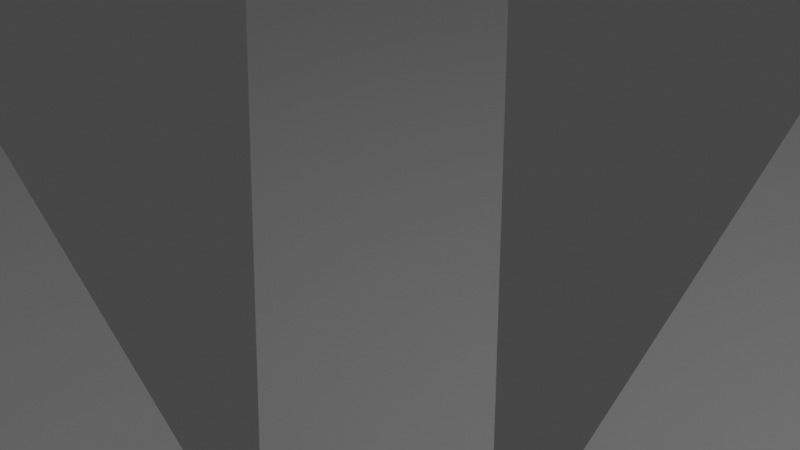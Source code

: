 # Source: flower.blend  (saved by Blender 3.0.42; exported with 4.5.12 LTS)
import bpy
from mathutils import Matrix  # noqa: F401  (used for matrix-valued properties, if any)

bpy.ops.wm.read_factory_settings(use_empty=True)
scene = bpy.context.scene
scene.name = 'Scene'

# ---- collections
col_collection = bpy.data.collections.new('Collection'); scene.collection.children.link(col_collection)

# ---- world
world_world = bpy.data.worlds.new('World'); scene.world = world_world
world_world.use_nodes = True; world_world.node_tree.nodes.clear()
_N = world_world.node_tree.nodes; _L = world_world.node_tree.links
n0 = _N.new('ShaderNodeOutputWorld'); n0.name = 'World Output'; n0.location = (300, 300)
n1 = _N.new('ShaderNodeBackground'); n1.name = 'Background'; n1.location = (10, 300)
n1.inputs[0].default_value = (0.05088, 0.05088, 0.05088, 1.0)
_L.new(n1.outputs[0], n0.inputs[0])
n0.is_active_output = True
world_world.color = (0.05088, 0.05088, 0.05088)
world_world.use_sun_shadow = False
world_world.sun_shadow_jitter_overblur = 0.0

# ---- cameras
cam_camera = bpy.data.cameras.new('Camera')
cam_camera.clip_end = 100.0
cam_camera.ortho_scale = 7.314

# ---- lights
light_light = bpy.data.lights.new('Light', 'POINT')
light_light.transmission_factor = 0.0
light_light.energy = 1000.0
light_light.shadow_soft_size = 0.1
light_light.shadow_maximum_resolution = 0.006
light_light.use_absolute_resolution = True

# ---- meshes
me_cube_001 = bpy.data.meshes.new('Cube.001')
me_cube_001.from_pydata([(-10.07, -1.815, 0.6843), (-10.08, -1.82, 0.2989), (-10.08, 1.379, 0.6475), (-10.1, 1.375, 0.2622), (-1.625, -0.9337, -3.5), (-1.632, -0.9358, -3.671), (-1.631, 0.4843, -3.517), (-1.639, 0.4823, -3.688), (-0.6455, -2.009, -3.688), (-0.6475, -2.002, -3.517), (0.7726, -2.003, -3.671), (0.7706, -1.995, -3.5), (-1.492, -10.48, 0.2622), (-1.496, -10.46, 0.6475), (1.703, -10.46, 0.2989), (1.698, -10.45, 0.6843), (-1.607, 10.01, 0.6843), (-1.611, 10.02, 0.2989), (1.588, 10.02, 0.6475), (1.583, 10.04, 0.2622), (-0.6774, 1.503, -3.5), (-0.6794, 1.511, -3.671), (0.7407, 1.511, -3.517), (0.7387, 1.519, -3.688), (10.2, 1.702, 0.6835), (10.21, 1.707, 0.2982), (10.37, -1.488, 0.6471), (10.38, -1.483, 0.2618), (1.767, 0.4047, -3.509), (1.775, 0.4071, -3.681), (1.843, -1.011, -3.526), (1.851, -1.009, -3.697), (-8.46, -5.982, 0.6475), (-8.47, -5.998, 0.2622), (-0.6729, -1.997, -3.5), (-0.6773, -2.004, -3.671), (-1.626, -0.9473, -3.517), (-1.631, -0.954, -3.688), (6.17, 8.051, 0.3045), (6.16, 8.036, 0.6898), (-0.7351, -2.028, -3.671), (-6.312, -8.347, 0.6843), (-6.322, -8.362, 0.2989), (-0.6919, 1.512, -3.688), (-0.685, 1.507, -3.517), (-1.69, 0.5042, -3.671), (-1.683, 0.5001, -3.5), (-6.088, 8.154, 0.2622), (-6.073, 8.144, 0.6475), (-8.336, 5.884, 0.2989), (-8.321, 5.875, 0.6843), (8.398, 5.756, 0.6567), (8.408, 5.772, 0.2714), (0.7468, 1.451, -3.502), (0.7513, 1.458, -3.673), (1.74, 0.4394, -3.517), (1.745, 0.4463, -3.688), (8.304, -6.617, 0.6843), (8.32, -6.627, 0.2989), (5.964, -8.791, 0.6475), (5.979, -8.801, 0.2622), (1.847, -1.035, -3.5), (1.854, -1.04, -3.671), (0.8076, -2.0, -3.517), (0.8144, -2.005, -3.688), (-0.6375, 1.863, -4.049), (-2.035, 0.6342, -4.049), (-2.035, -1.053, -4.049), (-0.8414, -2.247, -4.049), (0.9253, -2.274, -4.049), (2.077, -1.285, -4.049), (0.9986, 1.804, -4.049), (2.057, 0.5955, -4.049), (-0.6375, 1.863, -3.216), (-2.035, 0.6342, -3.216), (-2.035, -1.053, -3.216), (-0.8414, -2.247, -3.216), (0.9253, -2.274, -3.216), (2.077, -1.285, -3.216), (0.9986, 1.804, -3.216), (2.057, 0.5955, -3.216), (-0.5148, 1.494, -2.827), (-1.667, 0.4802, -2.827), (-1.667, -0.9119, -2.827), (-0.683, -1.896, -2.827), (0.7745, -1.919, -2.827), (1.724, -1.103, -2.827), (0.835, 1.445, -2.827), (1.708, 0.4483, -2.827), (-0.01396, -0.01199, -2.428), (-0.1686, -0.148, -2.428), (-0.1686, -0.3347, -2.428), (-0.03653, -0.4667, -2.428), (0.159, -0.4697, -2.428), (0.2863, -0.3603, -2.428), (0.1671, -0.01849, -2.428), (0.2841, -0.1522, -2.428), (-0.4208, 1.211, -4.279), (-1.386, 0.3624, -4.279), (-1.386, -0.8036, -4.279), (-0.5617, -1.628, -4.279), (0.659, -1.647, -4.279), (1.454, -0.9638, -4.279), (0.7096, 1.171, -4.279), (1.441, 0.3356, -4.279), (-0.08841, 0.2119, -4.652), (-0.3914, -0.05457, -4.652), (-0.3914, -0.4205, -4.652), (-0.1326, -0.6793, -4.652), (0.2505, -0.6851, -4.652), (0.5001, -0.4708, -4.652), (0.2664, 0.1991, -4.652), (0.4958, -0.06296, -4.652), (-0.09159, 0.2214, -6.255), (-0.4009, -0.05059, -6.255), (-0.4009, -0.4242, -6.255), (-0.1367, -0.6883, -6.255), (0.2544, -0.6943, -6.255), (0.5092, -0.4755, -6.255), (0.2706, 0.2084, -6.255), (0.5048, -0.05915, -6.255), (-0.146, 0.385, -9.659), (-0.5637, 0.01764, -9.659), (-0.5637, -0.4869, -9.659), (-0.2069, -0.8436, -9.659), (0.3212, -0.8516, -9.659), (0.6654, -0.5562, -9.659), (0.3431, 0.3674, -9.659), (0.6594, 0.006075, -9.659), (-0.1806, 0.489, -13.02), (-0.6672, 0.06103, -13.02), (-0.6672, -0.5267, -13.02), (-0.2516, -0.9423, -13.02), (0.3637, -0.9517, -13.02), (0.7647, -0.6075, -13.02), (0.3893, 0.4685, -13.02), (0.7578, 0.04756, -13.02), (-0.1806, 0.489, -25.36), (-0.6672, 0.06103, -25.36), (-0.6672, -0.5267, -25.36), (-0.2516, -0.9423, -25.36), (0.3637, -0.9517, -25.36), (0.7647, -0.6075, -25.36), (0.3893, 0.4685, -25.36), (0.7578, 0.04756, -25.36)], [], [(5, 4, 0, 1), (0, 4, 6, 2), (7, 6, 4, 5), (3, 2, 6, 7), (1, 0, 2, 3), (5, 1, 3, 7), (8, 9, 11, 10), (10, 11, 15, 14), (14, 15, 13, 12), (12, 13, 9, 8), (10, 14, 12, 8), (15, 11, 9, 13), (21, 20, 16, 17), (16, 20, 22, 18), (23, 22, 20, 21), (19, 18, 22, 23), (17, 16, 18, 19), (21, 17, 19, 23), (29, 28, 24, 25), (24, 28, 30, 26), (31, 30, 28, 29), (27, 26, 30, 31), (25, 24, 26, 27), (29, 25, 27, 31), (33, 32, 36, 37), (42, 41, 32, 33), (37, 36, 34, 35), (35, 34, 41, 42), (35, 42, 33, 37), (41, 34, 36, 32), (54, 53, 39, 38), (39, 53, 55, 51), (56, 55, 53, 54), (47, 48, 44, 43), (43, 44, 46, 45), (45, 46, 50, 49), (50, 46, 44, 48), (49, 50, 48, 47), (45, 49, 47, 43), (52, 51, 55, 56), (38, 39, 51, 52), (54, 38, 52, 56), (62, 61, 57, 58), (57, 61, 63, 59), (64, 63, 61, 62), (60, 59, 63, 64), (58, 57, 59, 60), (62, 58, 60, 64), (66, 65, 97, 98), (73, 81, 87, 79), (66, 74, 73, 65), (67, 75, 74, 66), (65, 73, 79, 71), (72, 80, 78, 70), (68, 76, 75, 67), (70, 78, 77, 69), (69, 77, 76, 68), (71, 79, 80, 72), (83, 91, 90, 82), (80, 88, 86, 78), (76, 84, 83, 75), (78, 86, 85, 77), (77, 85, 84, 76), (79, 87, 88, 80), (74, 82, 81, 73), (75, 83, 82, 74), (93, 94, 96, 95, 89, 90, 91, 92), (81, 89, 95, 87), (88, 96, 94, 86), (84, 92, 91, 83), (86, 94, 93, 85), (85, 93, 92, 84), (87, 95, 96, 88), (82, 90, 89, 81), (100, 99, 107, 108), (67, 66, 98, 99), (65, 71, 103, 97), (72, 70, 102, 104), (68, 67, 99, 100), (70, 69, 101, 102), (69, 68, 100, 101), (71, 72, 104, 103), (105, 111, 119, 113), (102, 101, 109, 110), (101, 100, 108, 109), (103, 104, 112, 111), (98, 97, 105, 106), (99, 98, 106, 107), (97, 103, 111, 105), (104, 102, 110, 112), (114, 113, 121, 122), (112, 110, 118, 120), (108, 107, 115, 116), (110, 109, 117, 118), (109, 108, 116, 117), (111, 112, 120, 119), (106, 105, 113, 114), (107, 106, 114, 115), (125, 124, 132, 133), (115, 114, 122, 123), (113, 119, 127, 121), (120, 118, 126, 128), (116, 115, 123, 124), (118, 117, 125, 126), (117, 116, 124, 125), (119, 120, 128, 127), (136, 134, 142, 144), (127, 128, 136, 135), (122, 121, 129, 130), (123, 122, 130, 131), (121, 127, 135, 129), (128, 126, 134, 136), (124, 123, 131, 132), (126, 125, 133, 134), (141, 140, 139, 138, 137, 143, 144, 142), (132, 131, 139, 140), (134, 133, 141, 142), (133, 132, 140, 141), (135, 136, 144, 143), (130, 129, 137, 138), (131, 130, 138, 139), (129, 135, 143, 137)])
_uv = me_cube_001.uv_layers.new(name='UVMap')
_uv.uv.foreach_set('vector', [0.375, 0.25, 0.625, 0.25, 0.625, 0.5, 0.375, 0.5, 0.625, 0.5, 0.875, 0.5, 0.875, 0.75, 0.625, 0.75, 0.375, 0.0, 0.625, 0.0, 0.625, 0.25, 0.375, 0.25, 0.375, 0.75, 0.625, 0.75, 0.625, 1.0, 0.375, 1.0, 0.375, 0.5, 0.625, 0.5, 0.625, 0.75, 0.375, 0.75, 0.125, 0.5, 0.375, 0.5, 0.375, 0.75, 0.125, 0.75, 0.375, 0.0, 0.625, 0.0, 0.625, 0.25, 0.375, 0.25, 0.375, 0.25, 0.625, 0.25, 0.625, 0.5, 0.375, 0.5, 0.375, 0.5, 0.625, 0.5, 0.625, 0.75, 0.375, 0.75, 0.375, 0.75, 0.625, 0.75, 0.625, 1.0, 0.375, 1.0, 0.125, 0.5, 0.375, 0.5, 0.375, 0.75, 0.125, 0.75, 0.625, 0.5, 0.875, 0.5, 0.875, 0.75, 0.625, 0.75, 0.375, 0.25, 0.625, 0.25, 0.625, 0.5, 0.375, 0.5, 0.625, 0.5, 0.875, 0.5, 0.875, 0.75, 0.625, 0.75, 0.375, 0.0, 0.625, 0.0, 0.625, 0.25, 0.375, 0.25, 0.375, 0.75, 0.625, 0.75, 0.625, 1.0, 0.375, 1.0, 0.375, 0.5, 0.625, 0.5, 0.625, 0.75, 0.375, 0.75, 0.125, 0.5, 0.375, 0.5, 0.375, 0.75, 0.125, 0.75, 0.375, 0.25, 0.625, 0.25, 0.625, 0.5, 0.375, 0.5, 0.625, 0.5, 0.875, 0.5, 0.875, 0.75, 0.625, 0.75, 0.375, 0.0, 0.625, 0.0, 0.625, 0.25, 0.375, 0.25, 0.375, 0.75, 0.625, 0.75, 0.625, 1.0, 0.375, 1.0, 0.375, 0.5, 0.625, 0.5, 0.625, 0.75, 0.375, 0.75, 0.125, 0.5, 0.375, 0.5, 0.375, 0.75, 0.125, 0.75, 0.375, 0.75, 0.625, 0.75, 0.625, 1.0, 0.375, 1.0, 0.375, 0.5, 0.625, 0.5, 0.625, 0.75, 0.375, 0.75, 0.375, 0.0, 0.625, 0.0, 0.625, 0.25, 0.375, 0.25, 0.375, 0.25, 0.625, 0.25, 0.625, 0.5, 0.375, 0.5, 0.125, 0.5, 0.375, 0.5, 0.375, 0.75, 0.125, 0.75, 0.625, 0.5, 0.875, 0.5, 0.875, 0.75, 0.625, 0.75, 0.375, 0.25, 0.625, 0.25, 0.625, 0.5, 0.375, 0.5, 0.625, 0.5, 0.875, 0.5, 0.875, 0.75, 0.625, 0.75, 0.375, 0.0, 0.625, 0.0, 0.625, 0.25, 0.375, 0.25, 0.375, 0.75, 0.625, 0.75, 0.625, 1.0, 0.375, 1.0, 0.375, 0.0, 0.625, 0.0, 0.625, 0.25, 0.375, 0.25, 0.375, 0.25, 0.625, 0.25, 0.625, 0.5, 0.375, 0.5, 0.625, 0.5, 0.875, 0.5, 0.875, 0.75, 0.625, 0.75, 0.375, 0.5, 0.625, 0.5, 0.625, 0.75, 0.375, 0.75, 0.125, 0.5, 0.375, 0.5, 0.375, 0.75, 0.125, 0.75, 0.375, 0.75, 0.625, 0.75, 0.625, 1.0, 0.375, 1.0, 0.375, 0.5, 0.625, 0.5, 0.625, 0.75, 0.375, 0.75, 0.125, 0.5, 0.375, 0.5, 0.375, 0.75, 0.125, 0.75, 0.375, 0.25, 0.625, 0.25, 0.625, 0.5, 0.375, 0.5, 0.625, 0.5, 0.875, 0.5, 0.875, 0.75, 0.625, 0.75, 0.375, 0.0, 0.625, 0.0, 0.625, 0.25, 0.375, 0.25, 0.375, 0.75, 0.625, 0.75, 0.625, 1.0, 0.375, 1.0, 0.375, 0.5, 0.625, 0.5, 0.625, 0.75, 0.375, 0.75, 0.125, 0.5, 0.375, 0.5, 0.375, 0.75, 0.125, 0.75, 0.0, 0.0, 0.0, 0.0, 0.0, 0.0, 0.0, 0.0, 0.0, 0.0, 0.0, 0.0, 0.0, 0.0, 0.0, 0.0, 0.0, 0.0, 0.0, 0.0, 0.0, 0.0, 0.0, 0.0, 0.0, 0.0, 0.0, 0.0, 0.0, 0.0, 0.0, 0.0, 0.0, 0.0, 0.0, 0.0, 0.0, 0.0, 0.0, 0.0, 0.0, 0.0, 0.0, 0.0, 0.0, 0.0, 0.0, 0.0, 0.0, 0.0, 0.0, 0.0, 0.0, 0.0, 0.0, 0.0, 0.0, 0.0, 0.0, 0.0, 0.0, 0.0, 0.0, 0.0, 0.0, 0.0, 0.0, 0.0, 0.0, 0.0, 0.0, 0.0, 0.0, 0.0, 0.0, 0.0, 0.0, 0.0, 0.0, 0.0, 0.0, 0.0, 0.0, 0.0, 0.0, 0.0, 0.0, 0.0, 0.0, 0.0, 0.0, 0.0, 0.0, 0.0, 0.0, 0.0, 0.0, 0.0, 0.0, 0.0, 0.0, 0.0, 0.0, 0.0, 0.0, 0.0, 0.0, 0.0, 0.0, 0.0, 0.0, 0.0, 0.0, 0.0, 0.0, 0.0, 0.0, 0.0, 0.0, 0.0, 0.0, 0.0, 0.0, 0.0, 0.0, 0.0, 0.0, 0.0, 0.0, 0.0, 0.0, 0.0, 0.0, 0.0, 0.0, 0.0, 0.0, 0.0, 0.0, 0.0, 0.0, 0.0, 0.0, 0.0, 0.0, 0.0, 0.0, 0.0, 0.0, 0.0, 0.0, 0.0, 0.0, 0.0, 0.0, 0.0, 0.0, 0.0, 0.0, 0.0, 0.0, 0.0, 0.0, 0.0, 0.0, 0.0, 0.0, 0.0, 0.0, 0.0, 0.0, 0.0, 0.0, 0.0, 0.0, 0.0, 0.0, 0.0, 0.0, 0.0, 0.0, 0.0, 0.0, 0.0, 0.0, 0.0, 0.0, 0.0, 0.0, 0.0, 0.0, 0.0, 0.0, 0.0, 0.0, 0.0, 0.0, 0.0, 0.0, 0.0, 0.0, 0.0, 0.0, 0.0, 0.0, 0.0, 0.0, 0.0, 0.0, 0.0, 0.0, 0.0, 0.0, 0.0, 0.0, 0.0, 0.0, 0.0, 0.0, 0.0, 0.0, 0.0, 0.0, 0.0, 0.0, 0.0, 0.0, 0.0, 0.0, 0.0, 0.0, 0.0, 0.0, 0.0, 0.0, 0.0, 0.0, 0.0, 0.0, 0.0, 0.0, 0.0, 0.0, 0.0, 0.0, 0.0, 0.0, 0.0, 0.0, 0.0, 0.0, 0.0, 0.0, 0.0, 0.0, 0.0, 0.0, 0.0, 0.0, 0.0, 0.0, 0.0, 0.0, 0.0, 0.0, 0.0, 0.0, 0.0, 0.0, 0.0, 0.0, 0.0, 0.0, 0.0, 0.0, 0.0, 0.0, 0.0, 0.0, 0.0, 0.0, 0.0, 0.0, 0.0, 0.0, 0.0, 0.0, 0.0, 0.0, 0.0, 0.0, 0.0, 0.0, 0.0, 0.0, 0.0, 0.0, 0.0, 0.0, 0.0, 0.0, 0.0, 0.0, 0.0, 0.0, 0.0, 0.0, 0.0, 0.0, 0.0, 0.0, 0.0, 0.0, 0.0, 0.0, 0.0, 0.0, 0.0, 0.0, 0.0, 0.0, 0.0, 0.0, 0.0, 0.0, 0.0, 0.0, 0.0, 0.0, 0.0, 0.0, 0.0, 0.0, 0.0, 0.0, 0.0, 0.0, 0.0, 0.0, 0.0, 0.0, 0.0, 0.0, 0.0, 0.0, 0.0, 0.0, 0.0, 0.0, 0.0, 0.0, 0.0, 0.0, 0.0, 0.0, 0.0, 0.0, 0.0, 0.0, 0.0, 0.0, 0.0, 0.0, 0.0, 0.0, 0.0, 0.0, 0.0, 0.0, 0.0, 0.0, 0.0, 0.0, 0.0, 0.0, 0.0, 0.0, 0.0, 0.0, 0.0, 0.0, 0.0, 0.0, 0.0, 0.0, 0.0, 0.0, 0.0, 0.0, 0.0, 0.0, 0.0, 0.0, 0.0, 0.0, 0.0, 0.0, 0.0, 0.0, 0.0, 0.0, 0.0, 0.0, 0.0, 0.0, 0.0, 0.0, 0.0, 0.0, 0.0, 0.0, 0.0, 0.0, 0.0, 0.0, 0.0, 0.0, 0.0, 0.0, 0.0, 0.0, 0.0, 0.0, 0.0, 0.0, 0.0, 0.0, 0.0, 0.0, 0.0, 0.0, 0.0, 0.0, 0.0, 0.0, 0.0, 0.0, 0.0, 0.0, 0.0, 0.0, 0.0, 0.0, 0.0, 0.0, 0.0, 0.0, 0.0, 0.0, 0.0, 0.0, 0.0, 0.0, 0.0, 0.0, 0.0, 0.0, 0.0, 0.0, 0.0, 0.0, 0.0, 0.0, 0.0, 0.0, 0.0, 0.0, 0.0, 0.0, 0.0, 0.0, 0.0, 0.0, 0.0, 0.0, 0.0, 0.0, 0.0, 0.0, 0.0, 0.0, 0.0, 0.0, 0.0, 0.0, 0.0, 0.0, 0.0, 0.0, 0.0, 0.0, 0.0, 0.0, 0.0, 0.0, 0.0, 0.0, 0.0, 0.0, 0.0, 0.0, 0.0, 0.0, 0.0, 0.0, 0.0, 0.0, 0.0, 0.0, 0.0, 0.0, 0.0, 0.0, 0.0, 0.0, 0.0, 0.0, 0.0, 0.0, 0.0, 0.0, 0.0, 0.0, 0.0, 0.0, 0.0, 0.0, 0.0, 0.0, 0.0, 0.0, 0.0, 0.0, 0.0, 0.0, 0.0, 0.0, 0.0, 0.0, 0.0, 0.0, 0.0, 0.0, 0.0, 0.0, 0.0, 0.0, 0.0, 0.0, 0.0, 0.0, 0.0, 0.0, 0.0, 0.0, 0.0, 0.0, 0.0, 0.0, 0.0, 0.0, 0.0, 0.0, 0.0, 0.0, 0.0, 0.0, 0.0, 0.0, 0.0, 0.0, 0.0, 0.0, 0.0, 0.0, 0.0, 0.0, 0.0, 0.0, 0.0, 0.0, 0.0, 0.0, 0.0, 0.0, 0.0, 0.0, 0.0, 0.0, 0.0, 0.0, 0.0, 0.0, 0.0, 0.0, 0.0, 0.0, 0.0, 0.0, 0.0, 0.0, 0.0, 0.0, 0.0, 0.0, 0.0, 0.0, 0.0])
me_cube_001.use_remesh_fix_poles = True
me_cube_001.use_remesh_preserve_attributes = False
me_cube_001.use_mirror_z = True
me_cube_001.update()

# ---- objects
ob_light = bpy.data.objects.new('Light', light_light)
ob_camera = bpy.data.objects.new('Camera', cam_camera)
ob_cube = bpy.data.objects.new('Cube', me_cube_001)

# ---- transforms, parenting, visibility, modifiers, constraints
ob_light.location = (4.076, 1.005, 5.904)
ob_light.rotation_euler = (0.6503, 0.05522, 1.866)
ob_light.lock_rotations_4d = False
ob_light.empty_display_type = 'ARROWS'
ob_light.color = (0.0, 0.0, 0.0, 0.0)
ob_light.lineart.crease_threshold = 0.0
ob_camera.location = (7.359, -6.926, 4.958)
ob_camera.rotation_euler = (1.109, 0.0, 0.8149)
ob_camera.lock_rotations_4d = False
ob_camera.empty_display_type = 'ARROWS'
ob_camera.color = (0.0, 0.0, 0.0, 0.0)
ob_camera.display_type = 'WIRE'
ob_camera.lineart.crease_threshold = 0.0
ob_cube.location = (0.0, 0.0, 0.0)
ob_cube.scale = (2.878, 2.638, 2.638)
ob_cube.use_mesh_mirror_z = True

# ---- collection membership
col_collection.objects.link(ob_light)
col_collection.objects.link(ob_camera)
col_collection.objects.link(ob_cube)

# ---- scene / render settings (as saved in the file)
scene.camera = ob_camera
scene.frame_start = 1; scene.frame_end = 250; scene.frame_set(1)
scene.render.engine = 'BLENDER_EEVEE_NEXT'
scene.cycles.sampling_pattern = 'TABULATED_SOBOL'
scene.cycles.use_light_tree = False
scene.view_settings.view_transform = 'Filmic'
bpy.context.view_layer.update()
